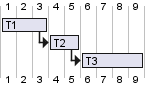

The diagram above was rendered by PlantUML. Its source (embedded in the PNG):
@startgantt
' This is a comment
[T1] lasts 3 days
' Another comments
then [T2] lasts 2 days
/' this comment
is on several
lines '/
then [T3] lasts 4 days
@endgantt